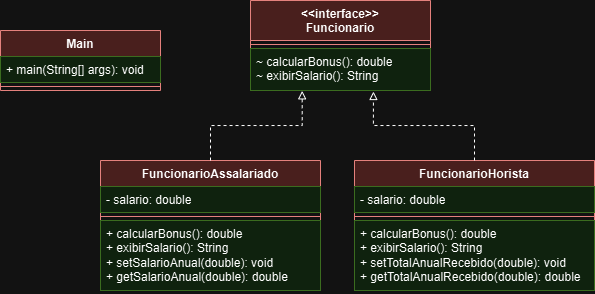

The diagram above was exported from draw.io. Its source (the exported page's mxGraphModel, read from the mxfile embedded in the PNG):
<mxGraphModel dx="724" dy="360" grid="1" gridSize="10" guides="1" tooltips="1" connect="1" arrows="1" fold="1" page="1" pageScale="1" pageWidth="827" pageHeight="1169" math="0" shadow="0">
  <root>
    <mxCell id="0" />
    <mxCell id="1" parent="0" />
    <mxCell id="kfQyMfOIgHDoe4RIURSR-1" value="FuncionarioAssalariado" style="swimlane;fontStyle=1;align=center;verticalAlign=top;childLayout=stackLayout;horizontal=1;startSize=26;horizontalStack=0;resizeParent=1;resizeParentMax=0;resizeLast=0;collapsible=1;marginBottom=0;whiteSpace=wrap;html=1;fillColor=#f8cecc;strokeColor=#b85450;" vertex="1" parent="1">
      <mxGeometry x="160" y="260" width="220" height="130" as="geometry" />
    </mxCell>
    <mxCell id="kfQyMfOIgHDoe4RIURSR-2" value="- salario: double" style="text;strokeColor=#82b366;fillColor=#d5e8d4;align=left;verticalAlign=top;spacingLeft=4;spacingRight=4;overflow=hidden;rotatable=0;points=[[0,0.5],[1,0.5]];portConstraint=eastwest;whiteSpace=wrap;html=1;" vertex="1" parent="kfQyMfOIgHDoe4RIURSR-1">
      <mxGeometry y="26" width="220" height="26" as="geometry" />
    </mxCell>
    <mxCell id="kfQyMfOIgHDoe4RIURSR-3" value="" style="line;strokeWidth=1;fillColor=none;align=left;verticalAlign=middle;spacingTop=-1;spacingLeft=3;spacingRight=3;rotatable=0;labelPosition=right;points=[];portConstraint=eastwest;strokeColor=inherit;" vertex="1" parent="kfQyMfOIgHDoe4RIURSR-1">
      <mxGeometry y="52" width="220" height="8" as="geometry" />
    </mxCell>
    <mxCell id="kfQyMfOIgHDoe4RIURSR-4" value="&lt;div&gt;+ calcularBonus(): double&lt;div style=&quot;&quot;&gt;+ exibirSalario(): String&lt;/div&gt;&lt;/div&gt;+ setSalarioAnual(double): void&lt;div&gt;+ getSalarioAnual(double): double&lt;/div&gt;" style="text;strokeColor=#82b366;fillColor=#d5e8d4;align=left;verticalAlign=top;spacingLeft=4;spacingRight=4;overflow=hidden;rotatable=0;points=[[0,0.5],[1,0.5]];portConstraint=eastwest;whiteSpace=wrap;html=1;" vertex="1" parent="kfQyMfOIgHDoe4RIURSR-1">
      <mxGeometry y="60" width="220" height="70" as="geometry" />
    </mxCell>
    <mxCell id="kfQyMfOIgHDoe4RIURSR-9" value="FuncionarioHorista" style="swimlane;fontStyle=1;align=center;verticalAlign=top;childLayout=stackLayout;horizontal=1;startSize=26;horizontalStack=0;resizeParent=1;resizeParentMax=0;resizeLast=0;collapsible=1;marginBottom=0;whiteSpace=wrap;html=1;fillColor=#f8cecc;strokeColor=#b85450;" vertex="1" parent="1">
      <mxGeometry x="414" y="260" width="240" height="130" as="geometry" />
    </mxCell>
    <mxCell id="kfQyMfOIgHDoe4RIURSR-10" value="- salario: double" style="text;strokeColor=#82b366;fillColor=#d5e8d4;align=left;verticalAlign=top;spacingLeft=4;spacingRight=4;overflow=hidden;rotatable=0;points=[[0,0.5],[1,0.5]];portConstraint=eastwest;whiteSpace=wrap;html=1;" vertex="1" parent="kfQyMfOIgHDoe4RIURSR-9">
      <mxGeometry y="26" width="240" height="26" as="geometry" />
    </mxCell>
    <mxCell id="kfQyMfOIgHDoe4RIURSR-11" value="" style="line;strokeWidth=1;fillColor=none;align=left;verticalAlign=middle;spacingTop=-1;spacingLeft=3;spacingRight=3;rotatable=0;labelPosition=right;points=[];portConstraint=eastwest;strokeColor=inherit;" vertex="1" parent="kfQyMfOIgHDoe4RIURSR-9">
      <mxGeometry y="52" width="240" height="8" as="geometry" />
    </mxCell>
    <mxCell id="kfQyMfOIgHDoe4RIURSR-12" value="&lt;div&gt;+ calcularBonus(): double&lt;div style=&quot;&quot;&gt;+ exibirSalario(): String&lt;/div&gt;&lt;/div&gt;+ setTotalAnualRecebido(double): void&lt;div&gt;+ getTotalAnualRecebido(double): double&lt;/div&gt;" style="text;strokeColor=#82b366;fillColor=#d5e8d4;align=left;verticalAlign=top;spacingLeft=4;spacingRight=4;overflow=hidden;rotatable=0;points=[[0,0.5],[1,0.5]];portConstraint=eastwest;whiteSpace=wrap;html=1;" vertex="1" parent="kfQyMfOIgHDoe4RIURSR-9">
      <mxGeometry y="60" width="240" height="70" as="geometry" />
    </mxCell>
    <mxCell id="kfQyMfOIgHDoe4RIURSR-13" value="Main" style="swimlane;fontStyle=1;align=center;verticalAlign=top;childLayout=stackLayout;horizontal=1;startSize=26;horizontalStack=0;resizeParent=1;resizeParentMax=0;resizeLast=0;collapsible=1;marginBottom=0;whiteSpace=wrap;html=1;strokeColor=#b85450;fontFamily=Helvetica;fontSize=12;fillColor=#f8cecc;" vertex="1" parent="1">
      <mxGeometry x="60" y="130" width="160" height="60" as="geometry" />
    </mxCell>
    <mxCell id="kfQyMfOIgHDoe4RIURSR-14" value="&lt;span style=&quot;font-weight: normal;&quot;&gt;+ main(String[] args): void&lt;/span&gt;" style="text;strokeColor=#82b366;fillColor=#d5e8d4;align=left;verticalAlign=top;spacingLeft=4;spacingRight=4;overflow=hidden;rotatable=0;points=[[0,0.5],[1,0.5]];portConstraint=eastwest;whiteSpace=wrap;html=1;fontFamily=Helvetica;fontSize=12;fontStyle=1;" vertex="1" parent="kfQyMfOIgHDoe4RIURSR-13">
      <mxGeometry y="26" width="160" height="26" as="geometry" />
    </mxCell>
    <mxCell id="kfQyMfOIgHDoe4RIURSR-15" value="" style="line;strokeWidth=1;fillColor=none;align=left;verticalAlign=middle;spacingTop=-1;spacingLeft=3;spacingRight=3;rotatable=0;labelPosition=right;points=[];portConstraint=eastwest;strokeColor=inherit;fontFamily=Helvetica;fontSize=12;fontColor=default;fontStyle=1;" vertex="1" parent="kfQyMfOIgHDoe4RIURSR-13">
      <mxGeometry y="52" width="160" height="8" as="geometry" />
    </mxCell>
    <mxCell id="kfQyMfOIgHDoe4RIURSR-17" value="&amp;lt;&amp;lt;interface&amp;gt;&amp;gt;&lt;div&gt;Funcionario&lt;/div&gt;" style="swimlane;fontStyle=1;align=center;verticalAlign=top;childLayout=stackLayout;horizontal=1;startSize=40;horizontalStack=0;resizeParent=1;resizeParentMax=0;resizeLast=0;collapsible=1;marginBottom=0;whiteSpace=wrap;html=1;strokeColor=#b85450;fontFamily=Helvetica;fontSize=12;fillColor=#f8cecc;" vertex="1" parent="1">
      <mxGeometry x="310" y="100" width="180" height="90" as="geometry" />
    </mxCell>
    <mxCell id="kfQyMfOIgHDoe4RIURSR-19" value="" style="line;strokeWidth=1;fillColor=none;align=left;verticalAlign=middle;spacingTop=-1;spacingLeft=3;spacingRight=3;rotatable=0;labelPosition=right;points=[];portConstraint=eastwest;strokeColor=inherit;fontFamily=Helvetica;fontSize=12;fontColor=default;fontStyle=1;" vertex="1" parent="kfQyMfOIgHDoe4RIURSR-17">
      <mxGeometry y="40" width="180" height="8" as="geometry" />
    </mxCell>
    <mxCell id="kfQyMfOIgHDoe4RIURSR-20" value="&lt;span style=&quot;font-weight: normal;&quot;&gt;~ calcularBonus(): double&lt;/span&gt;&lt;div&gt;&lt;span style=&quot;font-weight: normal;&quot;&gt;~ exibirSalario(): String&amp;nbsp;&lt;/span&gt;&lt;/div&gt;" style="text;strokeColor=#82b366;fillColor=#d5e8d4;align=left;verticalAlign=top;spacingLeft=4;spacingRight=4;overflow=hidden;rotatable=0;points=[[0,0.5],[1,0.5]];portConstraint=eastwest;whiteSpace=wrap;html=1;fontFamily=Helvetica;fontSize=12;fontStyle=1;" vertex="1" parent="kfQyMfOIgHDoe4RIURSR-17">
      <mxGeometry y="48" width="180" height="42" as="geometry" />
    </mxCell>
    <mxCell id="kfQyMfOIgHDoe4RIURSR-27" style="edgeStyle=orthogonalEdgeStyle;rounded=0;orthogonalLoop=1;jettySize=auto;html=1;exitX=0.5;exitY=0;exitDx=0;exitDy=0;entryX=0.287;entryY=1.008;entryDx=0;entryDy=0;entryPerimeter=0;fontFamily=Helvetica;fontSize=12;fontColor=default;fontStyle=1;dashed=1;endArrow=block;endFill=0;" edge="1" parent="1" source="kfQyMfOIgHDoe4RIURSR-1" target="kfQyMfOIgHDoe4RIURSR-20">
      <mxGeometry relative="1" as="geometry" />
    </mxCell>
    <mxCell id="kfQyMfOIgHDoe4RIURSR-28" style="edgeStyle=orthogonalEdgeStyle;rounded=0;orthogonalLoop=1;jettySize=auto;html=1;exitX=0.5;exitY=0;exitDx=0;exitDy=0;entryX=0.683;entryY=1.024;entryDx=0;entryDy=0;entryPerimeter=0;fontFamily=Times New Roman;fontSize=12;fontColor=default;fontStyle=1;horizontal=0;dashed=1;endArrow=block;endFill=0;" edge="1" parent="1" source="kfQyMfOIgHDoe4RIURSR-9" target="kfQyMfOIgHDoe4RIURSR-20">
      <mxGeometry relative="1" as="geometry" />
    </mxCell>
  </root>
</mxGraphModel>